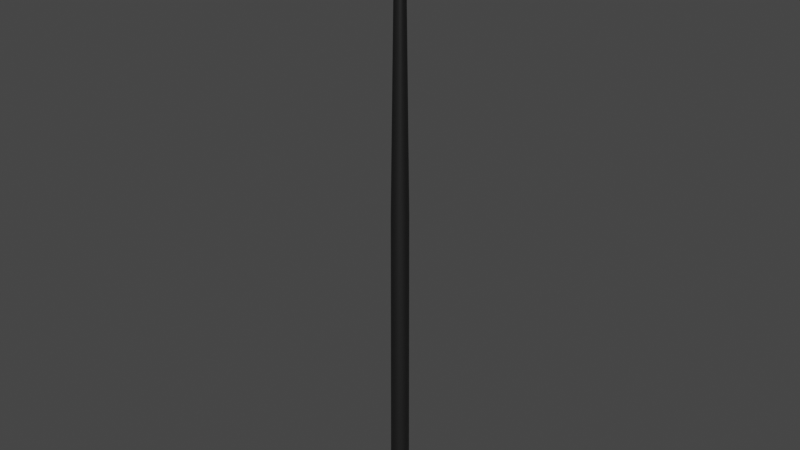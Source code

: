 # Source: Tree2_006.blend  (saved by Blender 2.91.10; exported with 4.5.12 LTS)
import bpy
from mathutils import Matrix  # noqa: F401  (used for matrix-valued properties, if any)

bpy.ops.wm.read_factory_settings(use_empty=True)
scene = bpy.context.scene
scene.name = 'Scene'

# ---- materials (node trees are filled in below, after node groups)
mat_tree2mat = bpy.data.materials.new('Tree2Mat')
mat_tree2mat.use_transparent_shadow = False
mat_tree2mat.roughness = 0.5528
mat_tree2mat.specular_intensity = 1.0
mat_tree2mat.metallic = 1.0

# ---- material node trees
mat_tree2mat.use_nodes = True; mat_tree2mat.node_tree.nodes.clear()
_N = mat_tree2mat.node_tree.nodes; _L = mat_tree2mat.node_tree.links
n0 = _N.new('ShaderNodeBsdfPrincipled'); n0.name = 'Principled BSDF'; n0.location = (10, 300)
n0.distribution = 'GGX'
n0.subsurface_method = 'BURLEY'
n0.inputs[0].default_value = (0.05127, 0.05127, 0.05127, 1.0)
n0.inputs[1].default_value = 1.0
n0.inputs[2].default_value = 0.69
n0.inputs[3].default_value = 1.45
n0.inputs[27].default_value = (0.0, 0.0, 0.0, 1.0)
n1 = _N.new('ShaderNodeOutputMaterial'); n1.name = 'Material Output'; n1.location = (300, 300)
n2 = _N.new('ShaderNodeNormalMap'); n2.name = 'Normal Map'; n2.location = (-300, -300)
n2.label = 'Normal/Map'
_L.new(n0.outputs[0], n1.inputs[0])
_L.new(n2.outputs[0], n0.inputs[5])
n1.is_active_output = True

# ---- world
world_world = bpy.data.worlds.new('World'); scene.world = world_world
world_world.use_nodes = True; world_world.node_tree.nodes.clear()
_N = world_world.node_tree.nodes; _L = world_world.node_tree.links
n0 = _N.new('ShaderNodeOutputWorld'); n0.name = 'World Output'; n0.location = (300, 300)
n1 = _N.new('ShaderNodeBackground'); n1.name = 'Background'; n1.location = (10, 300)
n1.inputs[0].default_value = (0.05088, 0.05088, 0.05088, 1.0)
_L.new(n1.outputs[0], n0.inputs[0])
n0.is_active_output = True
world_world.color = (0.05088, 0.05088, 0.05088)
world_world.use_sun_shadow = False
world_world.sun_shadow_jitter_overblur = 0.0

# ---- meshes
me_tree2mesh = bpy.data.meshes.new('Tree2Mesh')
me_tree2mesh.from_pydata([(0.0, 1.65, 0.0126), (-5.865e-09, 1.502, 57.2), (1.167, 1.167, 0.0126), (1.062, 1.062, 57.2), (1.65, -7.212e-08, 0.0126), (1.502, -6.564e-08, 57.2), (1.167, -1.167, 0.0126), (1.062, -1.062, 57.2), (-1.442e-07, -1.65, 0.0126), (-1.371e-07, -1.502, 57.2), (-1.167, -1.167, 0.0126), (-1.062, -1.062, 57.2), (-1.65, 1.968e-08, 0.0126), (-1.502, 1.791e-08, 57.2), (-1.167, 1.167, 0.0126), (-1.062, 1.062, 57.2), (-3.725e-08, 0.7352, 110.7), (0.5199, 0.5199, 110.7), (0.7352, -2.739e-08, 110.7), (0.5199, -0.5199, 110.7), (-9.313e-08, -0.7352, 110.7), (-0.5199, -0.5199, 110.7), (-0.7352, 1.351e-08, 110.7), (-0.5199, 0.5199, 110.7)], [], [(3, 5, 4, 2), (7, 6, 4, 5), (7, 9, 8, 6), (11, 10, 8, 9), (11, 13, 12, 10), (15, 14, 12, 13), (15, 1, 0, 14), (11, 21, 22, 13), (22, 23, 15, 13), (15, 23, 16, 1), (18, 19, 7, 5), (7, 19, 20, 9), (16, 17, 3, 1), (17, 18, 5, 3), (3, 2, 0, 1), (20, 21, 11, 9)])
me_tree2mesh.polygons.foreach_set('use_smooth', [True] * 16)
me_tree2mesh.materials.append(mat_tree2mat)
me_tree2mesh.use_remesh_fix_poles = True
me_tree2mesh.use_remesh_preserve_attributes = False
me_tree2mesh.use_mirror_vertex_groups = False
me_tree2mesh.update()
me_tree2mesh.normals_split_custom_set([tuple(v) for v in zip(*[iter([0.7073, 0.7068, 0.01129, 0.9999, -2.956e-07, 0.01185, 1.0, -2.055e-08, 0.002596, 0.7071, 0.7071, 0.002596, 0.7073, -0.7068, 0.01129, 0.7071, -0.7071, 0.002596, 1.0, -2.055e-08, 0.002596, 0.9999, -2.956e-07, 0.01185, 0.7073, -0.7068, 0.01129, 0.0004506, -1.0, 0.009777, -4.11e-08, -1.0, 0.002596, 0.7071, -0.7071, 0.002596, -0.7071, -0.7071, 0.008447, -0.7071, -0.7071, 0.002596, -4.11e-08, -1.0, 0.002596, 0.0004506, -1.0, 0.009777, -0.7071, -0.7071, 0.008447, -1.0, 2.057e-08, 0.007744, -1.0, 0.0, 0.002596, -0.7071, -0.7071, 0.002596, -0.7069, 0.7073, 0.008462, -0.7071, 0.7071, 0.002596, -1.0, 0.0, 0.002596, -1.0, 2.057e-08, 0.007744, -0.7069, 0.7073, 0.008462, 0.0004507, 1.0, 0.009777, -2.055e-08, 1.0, 0.002596, -0.7071, 0.7071, 0.002596, -0.7071, -0.7071, 0.008447, -0.7064, -0.7077, 0.01428, -0.9999, -5.119e-08, 0.01572, -1.0, 2.057e-08, 0.007744, -0.9999, -5.119e-08, 0.01572, -0.7064, 0.7076, 0.01428, -0.7069, 0.7073, 0.008462, -1.0, 2.057e-08, 0.007744, -0.7069, 0.7073, 0.008462, -0.7064, 0.7076, 0.01428, 0.001229, 0.9999, 0.01072, 0.0004507, 1.0, 0.009777, 1.0, 4.727e-07, 0.005597, 0.7077, -0.7065, 0.007049, 0.7073, -0.7068, 0.01129, 0.9999, -2.956e-07, 0.01185, 0.7073, -0.7068, 0.01129, 0.7077, -0.7065, 0.007049, 0.001229, -0.9999, 0.01072, 0.0004506, -1.0, 0.009777, 0.001229, 0.9999, 0.01072, 0.7077, 0.7065, 0.007049, 0.7073, 0.7068, 0.01129, 0.0004507, 1.0, 0.009777, 0.7077, 0.7065, 0.007049, 1.0, 4.727e-07, 0.005597, 0.9999, -2.956e-07, 0.01185, 0.7073, 0.7068, 0.01129, 0.7073, 0.7068, 0.01129, 0.7071, 0.7071, 0.002596, -2.055e-08, 1.0, 0.002596, 0.0004507, 1.0, 0.009777, 0.001229, -0.9999, 0.01072, -0.7064, -0.7077, 0.01428, -0.7071, -0.7071, 0.008447, 0.0004506, -1.0, 0.009777])] * 3)])

# ---- objects
ob_tree_002 = bpy.data.objects.new('Tree_002', me_tree2mesh)

# ---- transforms, parenting, visibility, modifiers, constraints
ob_tree_002.location = (0.0, 0.0, 0.0)
ob_tree_002.color = (0.8, 0.8, 0.8, 1.0)
ob_tree_002.lineart.crease_threshold = 0.0

# ---- collection membership
scene.collection.objects.link(ob_tree_002)

# ---- scene / render settings (as saved in the file)
scene.frame_start = 1; scene.frame_end = 250; scene.frame_set(1)
scene.render.engine = 'BLENDER_EEVEE_NEXT'
scene.render.fps = 30
scene.cycles.use_denoising = False
scene.cycles.samples = 128
scene.cycles.sampling_pattern = 'TABULATED_SOBOL'
scene.cycles.use_adaptive_sampling = False
scene.cycles.use_light_tree = False
scene.view_settings.view_transform = 'Filmic'
bpy.context.view_layer.update()

# ---- added for rendering (the .blend has no active camera and no usable light): camera, sun
cam_auto = bpy.data.cameras.new('AutoCamera')
cam_auto.lens = 50.0
cam_auto.sensor_width = 36.0
cam_auto.clip_end = 1799.01
ob_auto_camera = bpy.data.objects.new('AutoCamera', cam_auto)
scene.collection.objects.link(ob_auto_camera)
ob_auto_camera.location = (102.508, -123.01, 137.367)
ob_auto_camera.rotation_euler = (1.09748, -7.21219e-08, 0.694738)
scene.camera = ob_auto_camera
light_auto_sun = bpy.data.lights.new('AutoSun', 'SUN')
light_auto_sun.energy = 3.0
light_auto_sun.angle = 0.0523599
ob_auto_sun = bpy.data.objects.new('AutoSun', light_auto_sun)
scene.collection.objects.link(ob_auto_sun)
ob_auto_sun.rotation_euler = (0.872665, 0.174533, 0.523599)
bpy.context.view_layer.update()
